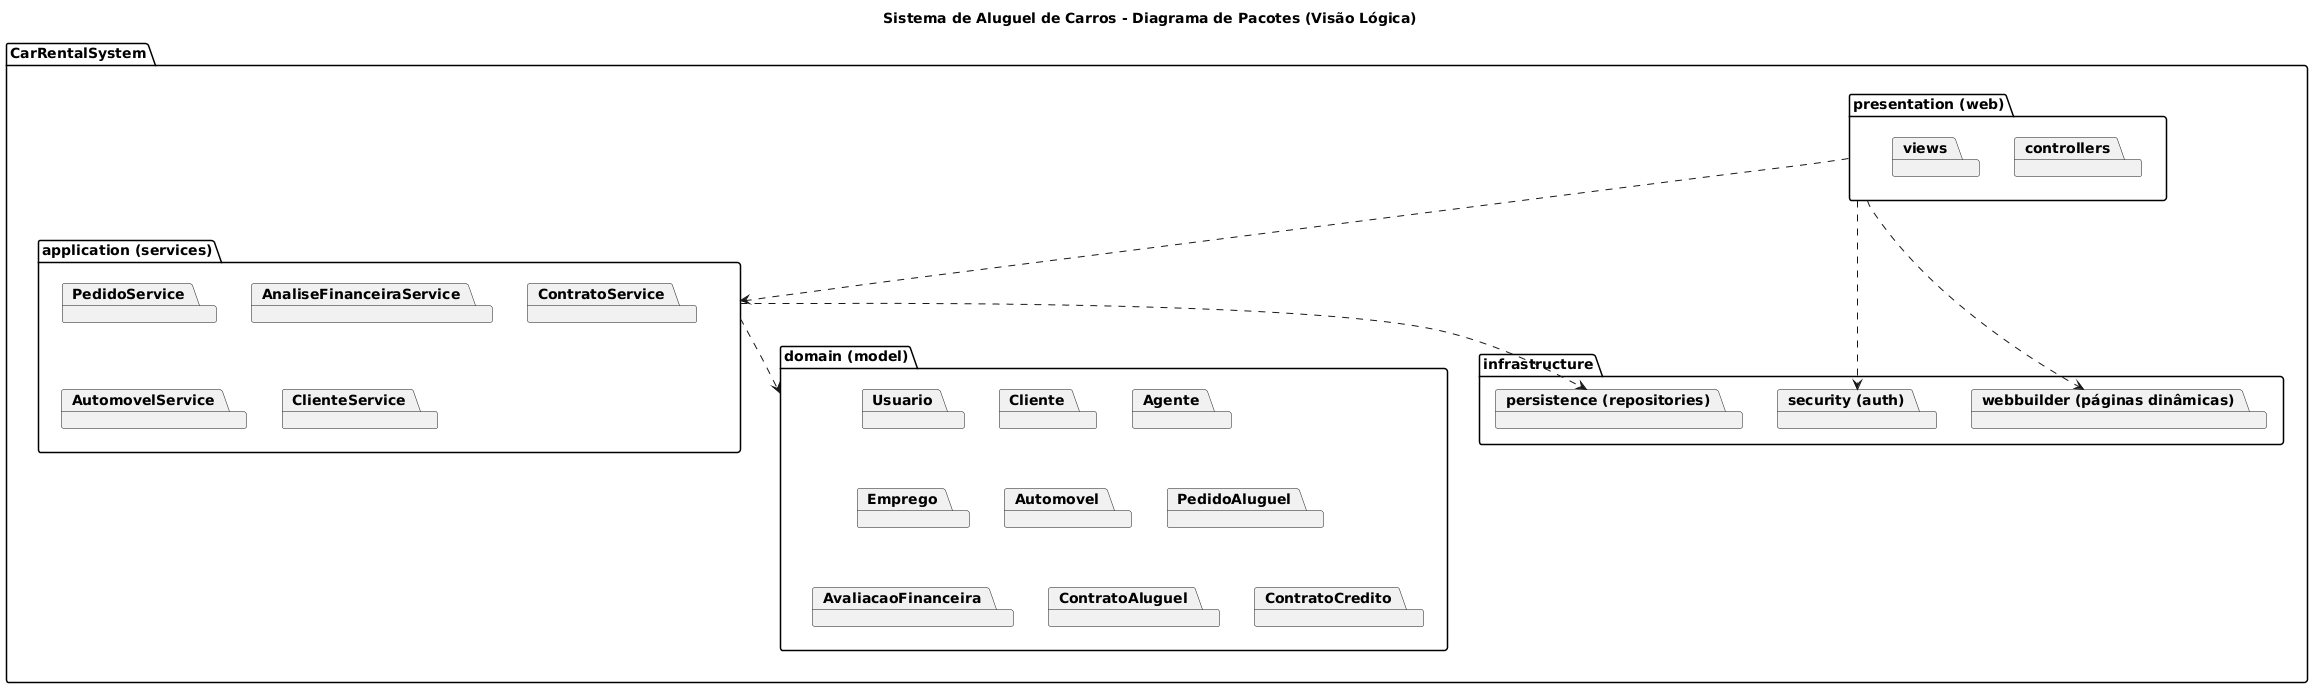

The diagram above was rendered by PlantUML. Its source (embedded in the PNG):
@startuml
title Sistema de Aluguel de Carros - Diagrama de Pacotes (Visão Lógica)

package "CarRentalSystem" {
  package "presentation (web)" {
    package "controllers"
    package "views"
  }

  package "application (services)" {
    package "PedidoService"
    package "AnaliseFinanceiraService"
    package "ContratoService"
    package "AutomovelService"
    package "ClienteService"
  }

  package "domain (model)" {
    package "Usuario"
    package "Cliente"
    package "Agente"
    package "Emprego"
    package "Automovel"
    package "PedidoAluguel"
    package "AvaliacaoFinanceira"
    package "ContratoAluguel"
    package "ContratoCredito"
  }

  package "infrastructure" {
    package "persistence (repositories)"
    package "security (auth)"
    package "webbuilder (páginas dinâmicas)"
  }
}

' Dependências lógicas
"presentation (web)" ..> "application (services)"
"application (services)" ..> "domain (model)"
"application (services)" ..> "persistence (repositories)"
"presentation (web)" ..> "security (auth)"
"presentation (web)" ..> "webbuilder (páginas dinâmicas)"
@enduml